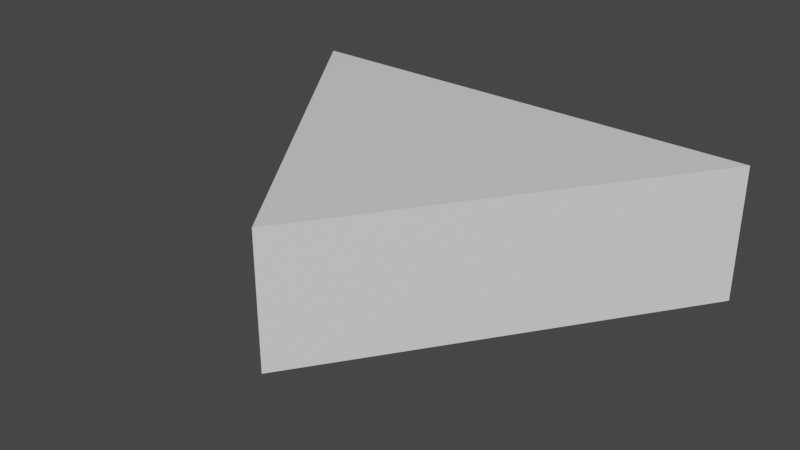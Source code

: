 # Source: arrow.blend  (saved by Blender 3.3.6; exported with 4.5.12 LTS)
import bpy
from mathutils import Matrix  # noqa: F401  (used for matrix-valued properties, if any)

bpy.ops.wm.read_factory_settings(use_empty=True)
scene = bpy.context.scene
scene.name = 'Scene'

# ---- collections
col_collection = bpy.data.collections.new('Collection'); scene.collection.children.link(col_collection)

# ---- materials (node trees are filled in below, after node groups)
mat_material = bpy.data.materials.new('Material')
mat_material.alpha_threshold = 0.0
mat_material.use_transparent_shadow = False
mat_material.roughness = 0.5
mat_material.line_color = (0.0, 0.0, 0.0, 1.0)

# ---- material node trees
mat_material.use_nodes = True; mat_material.node_tree.nodes.clear()
_N = mat_material.node_tree.nodes; _L = mat_material.node_tree.links
n0 = _N.new('ShaderNodeOutputMaterial'); n0.name = 'Material Output'; n0.location = (300, 300)
n1 = _N.new('ShaderNodeBsdfPrincipled'); n1.name = 'Principled BSDF'; n1.location = (10, 300)
n1.distribution = 'GGX'
n1.subsurface_method = 'RANDOM_WALK_SKIN'
n1.inputs[3].default_value = 1.45
n1.inputs[27].default_value = (0.0, 0.0, 0.0, 1.0)
n1.inputs[28].default_value = 1.0
_L.new(n1.outputs[0], n0.inputs[0])
n0.is_active_output = True

# ---- world
world_world = bpy.data.worlds.new('World'); scene.world = world_world
world_world.use_nodes = True; world_world.node_tree.nodes.clear()
_N = world_world.node_tree.nodes; _L = world_world.node_tree.links
n0 = _N.new('ShaderNodeOutputWorld'); n0.name = 'World Output'; n0.location = (300, 300)
n1 = _N.new('ShaderNodeBackground'); n1.name = 'Background'; n1.location = (10, 300)
n1.inputs[0].default_value = (0.05088, 0.05088, 0.05088, 1.0)
_L.new(n1.outputs[0], n0.inputs[0])
n0.is_active_output = True
world_world.color = (0.05088, 0.05088, 0.05088)
world_world.use_sun_shadow = False
world_world.sun_shadow_jitter_overblur = 0.0

# ---- meshes
me_cube = bpy.data.meshes.new('Cube')
me_cube.from_pydata([(-0.4839, 0.2346, 0.4673), (0.0, -0.4692, 0.4673), (0.4839, 0.2346, 0.4673), (-0.4839, 0.2346, 0.1994), (0.0, -0.4692, 0.1994), (0.4839, 0.2346, 0.1994)], [], [(0, 2, 5, 3), (1, 4, 5, 2), (4, 3, 5), (1, 2, 0), (4, 1, 0, 3)])
_uv = me_cube.uv_layers.new(name='UVMap')
_uv.uv.foreach_set('vector', [0.625, 0.5, 0.625, 0.75, 0.875, 0.75, 0.875, 0.5, 0.375, 0.75, 0.375, 1.0, 0.625, 1.0, 0.625, 0.75, 0.375, 0.0, 0.625, 0.25, 0.625, 0.0, 0.375, 0.5, 0.625, 0.75, 0.625, 0.5, 0.375, 0.25, 0.375, 0.5, 0.625, 0.5, 0.625, 0.25])
me_cube.materials.append(mat_material)
me_cube.use_mirror_vertex_groups = False
me_cube.update()

# ---- objects
ob_arrow = bpy.data.objects.new('Arrow', me_cube)

# ---- transforms, parenting, visibility, modifiers, constraints
ob_arrow.location = (0.0, 0.0, 0.0)
ob_arrow.lock_rotations_4d = False
ob_arrow.empty_display_type = 'ARROWS'
ob_arrow.lineart.crease_threshold = 0.0

# ---- collection membership
col_collection.objects.link(ob_arrow)

# ---- scene / render settings (as saved in the file)
scene.frame_start = 1; scene.frame_end = 250; scene.frame_set(1)
scene.render.engine = 'BLENDER_EEVEE_NEXT'
scene.cycles.sampling_pattern = 'TABULATED_SOBOL'
scene.cycles.use_light_tree = False
scene.view_settings.view_transform = 'Filmic'
bpy.context.view_layer.update()

# ---- added for rendering (the .blend has no active camera and no usable light): camera, sun
cam_auto = bpy.data.cameras.new('AutoCamera')
cam_auto.lens = 50.0
cam_auto.sensor_width = 36.0
cam_auto.clip_end = 1000.0
ob_auto_camera = bpy.data.objects.new('AutoCamera', cam_auto)
scene.collection.objects.link(ob_auto_camera)
ob_auto_camera.location = (1.13466, -1.4789, 1.24106)
ob_auto_camera.rotation_euler = (1.09748, -7.21219e-08, 0.694738)
scene.camera = ob_auto_camera
light_auto_sun = bpy.data.lights.new('AutoSun', 'SUN')
light_auto_sun.energy = 3.0
light_auto_sun.angle = 0.0523599
ob_auto_sun = bpy.data.objects.new('AutoSun', light_auto_sun)
scene.collection.objects.link(ob_auto_sun)
ob_auto_sun.rotation_euler = (0.872665, 0.174533, 0.523599)
bpy.context.view_layer.update()
